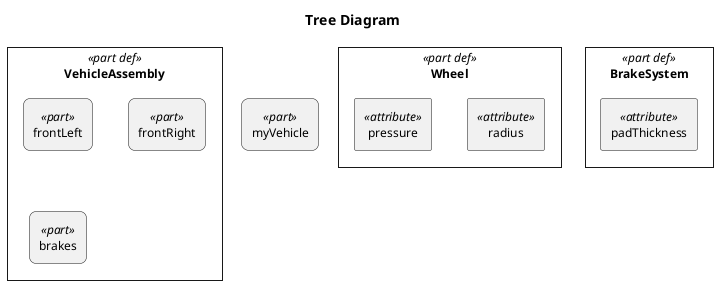

The diagram above was rendered by PlantUML. Its source (embedded in the PNG):
@startuml

skinparam monochrome true
skinparam wrapWidth 300
skinparam defaultFontSize 12
skinparam defaultFontName Helvetica

skinparam rectangle<<part def>> {
    RoundCorner 0
}
skinparam rectangle<<part>> {
    RoundCorner 15
}
skinparam rectangle<<item def>> {
    RoundCorner 0
}
skinparam rectangle<<item>> {
    RoundCorner 15
}
skinparam rectangle<<action def>> {
    RoundCorner 0
}
skinparam rectangle<<action>> {
    RoundCorner 15
}
skinparam rectangle<<view def>> {
    RoundCorner 0
}
skinparam rectangle<<view>> {
    RoundCorner 15
}

top to bottom direction

title Tree Diagram

hide circle

rectangle "Wheel" as E1 <<part def>> {
    rectangle "radius" as E2 <<attribute>>
    rectangle "pressure" as E3 <<attribute>>
}
rectangle "BrakeSystem" as E4 <<part def>> {
    rectangle "padThickness" as E5 <<attribute>>
}
rectangle "VehicleAssembly" as E6 <<part def>> {
    rectangle "frontLeft" as E7 <<part>>
    rectangle "frontRight" as E8 <<part>>
    rectangle "brakes" as E9 <<part>>
}
rectangle "myVehicle" as E10 <<part>>

@enduml